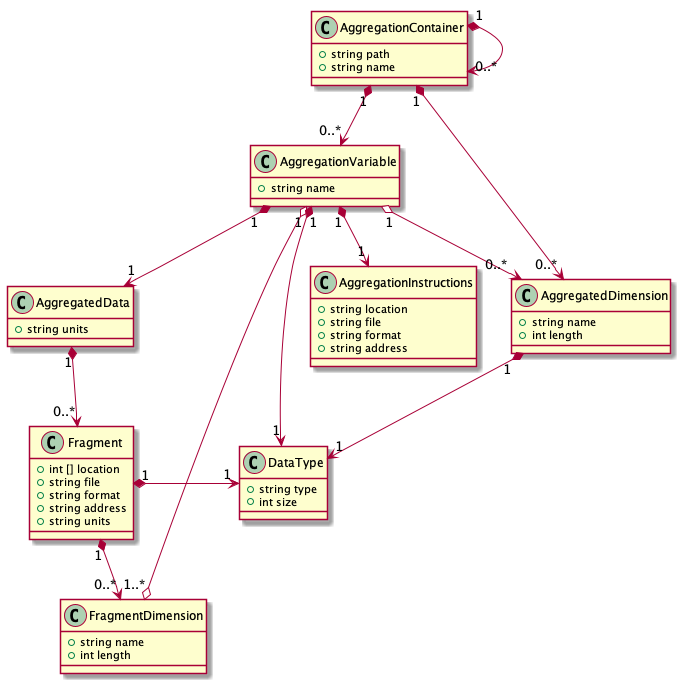

The diagram above was rendered by PlantUML. Its source (embedded in the PNG):
@startuml

class DataType {
    +string type
    +int size
}

class Fragment {
    +int [] location
    +string file
    +string format
    +string address
    +string units
}

class AggregatedData {
    +string units
}

class AggregationInstructions {
    +string location
    +string file
    +string format
    +string address
}

class AggregatedDimension {
    +string name
    +int length
}

class FragmentDimension {
    +string name
    +int length
}

class AggregationVariable {
    +string name
}

class AggregationContainer {
    +string path
    +string name
}

AggregationVariable "1" o--> "0..*" AggregatedDimension
AggregationVariable "1" *--> "1" AggregatedData
AggregatedData "1" *--> "0..*" Fragment
Fragment "1" *--> "0..*" FragmentDimension
AggregationVariable "1" o--o "1..*" FragmentDimension
AggregatedDimension "1" *-> "1" DataType
AggregationVariable "1" *--> "1" AggregationInstructions
AggregationVariable "1" *-> "1" DataType
Fragment "1" *-> "1" DataType
AggregationContainer "1" *--> "0..*" AggregationVariable
AggregationContainer "1" *--> "0..*" AggregatedDimension
AggregationContainer "1" *--> "0..*" AggregationContainer
@enduml